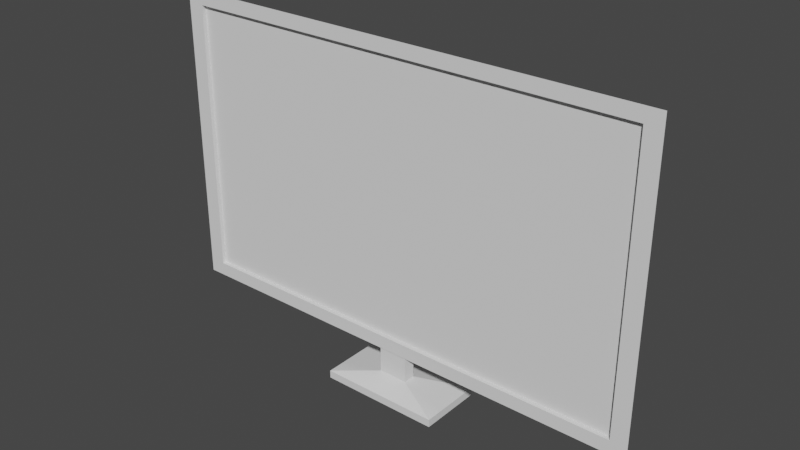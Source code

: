 # Source: tv.blend  (saved by Blender 3.4.6; exported with 4.5.12 LTS)
import bpy
from mathutils import Matrix  # noqa: F401  (used for matrix-valued properties, if any)

bpy.ops.wm.read_factory_settings(use_empty=True)
scene = bpy.context.scene
scene.name = 'Scene'

# ---- collections
col_collection = bpy.data.collections.new('Collection'); scene.collection.children.link(col_collection)

# ---- world
world_world = bpy.data.worlds.new('World'); scene.world = world_world
world_world.use_nodes = True; world_world.node_tree.nodes.clear()
_N = world_world.node_tree.nodes; _L = world_world.node_tree.links
n0 = _N.new('ShaderNodeOutputWorld'); n0.name = 'World Output'; n0.location = (300, 300)
n1 = _N.new('ShaderNodeBackground'); n1.name = 'Background'; n1.location = (10, 300)
n1.inputs[0].default_value = (0.05088, 0.05088, 0.05088, 1.0)
_L.new(n1.outputs[0], n0.inputs[0])
n0.is_active_output = True
world_world.color = (0.05088, 0.05088, 0.05088)
world_world.use_sun_shadow = False
world_world.sun_shadow_jitter_overblur = 0.0

# ---- meshes
me_mesh = bpy.data.meshes.new('Mesh')
me_mesh.from_pydata([(0.6051, 0.1802, -0.02319), (0.6051, 0.9214, -0.02319), (0.6515, 0.1619, 0.0169), (0.6515, 0.9396, 0.0169), (-0.6051, 0.1802, -0.02319), (-0.6051, 0.9214, -0.02319), (-0.6515, 0.1619, 0.0169), (-0.6515, 0.9396, 0.0169), (0.6984, 0.9786, 0.0169), (0.6984, 0.123, 0.0169), (-0.6984, 0.123, 0.0169), (-0.6984, 0.9786, 0.0169), (0.6515, 0.9396, 0.004564), (0.6515, 0.1619, 0.004564), (-0.6515, 0.1619, 0.004565), (-0.6515, 0.9396, 0.004565), (0.1721, -0.001017, -0.1076), (0.04218, 0.04679, -0.02122), (0.1721, -0.001017, 0.07438), (0.04218, 0.04679, 0.0133), (-0.1721, -0.001017, -0.1076), (-0.04218, 0.04679, -0.02122), (-0.1721, -0.001017, 0.07438), (-0.04218, 0.04679, 0.0133), (0.1721, 0.02125, -0.1076), (0.1721, 0.02125, 0.07438), (-0.1721, 0.02125, 0.07438), (-0.1721, 0.02125, -0.1076), (0.04218, 0.2197, -0.02122), (0.04218, 0.1255, 0.0133), (-0.04218, 0.1255, 0.0133), (-0.04218, 0.2197, -0.02122)], [], [(0, 1, 9), (9, 1, 8), (2, 3, 13), (13, 3, 12), (10, 11, 4), (4, 11, 5), (4, 5, 0), (0, 5, 1), (9, 10, 0), (0, 10, 4), (11, 8, 5), (5, 8, 1), (3, 2, 8), (8, 2, 9), (2, 6, 9), (9, 6, 10), (7, 3, 11), (11, 3, 8), (6, 7, 10), (10, 7, 11), (7, 6, 15), (15, 6, 14), (6, 2, 14), (14, 2, 13), (3, 7, 12), (12, 7, 15), (16, 24, 18), (18, 24, 25), (18, 25, 22), (22, 25, 26), (22, 26, 20), (20, 26, 27), (20, 27, 16), (16, 27, 24), (18, 22, 16), (16, 22, 20), (19, 17, 29), (29, 17, 28), (19, 25, 17), (17, 25, 24), (19, 23, 25), (25, 23, 26), (23, 21, 26), (26, 21, 27), (21, 17, 27), (27, 17, 24), (30, 29, 31), (31, 29, 28), (17, 21, 28), (28, 21, 31), (23, 19, 30), (30, 19, 29), (23, 30, 21), (21, 30, 31)])
me_mesh.polygons.foreach_set('use_smooth', [True] * 54)
_k = set([(0, 1), (0, 4), (0, 9), (1, 5), (1, 8), (2, 3), (2, 6), (2, 13), (3, 7), (3, 12), (4, 5), (4, 10), (5, 11), (6, 7), (6, 14), (7, 15), (8, 9), (8, 11), (9, 10), (10, 11), (12, 13), (12, 15), (13, 14), (14, 15), (16, 18), (16, 20), (16, 24), (17, 19), (17, 21), (17, 24), (17, 28), (18, 22), (18, 25), (19, 23), (19, 25), (19, 29), (20, 22), (20, 27), (21, 23), (21, 27), (21, 31), (22, 26), (23, 26), (23, 30), (24, 25), (24, 27), (25, 26), (26, 27), (28, 29), (28, 31), (29, 30), (30, 31)])
me_mesh.attributes.new('sharp_edge', 'BOOLEAN', 'EDGE').data.foreach_set('value', [ (min(e.vertices), max(e.vertices)) in _k for e in me_mesh.edges])
_uv = me_mesh.uv_layers.new(name='UVMap')
_uv.uv.foreach_set('vector', [0.1848, 0.4649, 0.1904, 0.4649, 0.1848, 0.4705, 0.1848, 0.4705, 0.1904, 0.4649, 0.1904, 0.4705, 0.185, 0.4707, 0.1902, 0.4707, 0.185, 0.4707, 0.185, 0.4707, 0.1902, 0.4707, 0.1902, 0.4707, 0.1848, 0.4761, 0.1904, 0.4761, 0.1848, 0.4816, 0.1848, 0.4816, 0.1904, 0.4761, 0.1904, 0.4816, 0.1848, 0.4816, 0.1904, 0.4816, 0.1848, 0.4872, 0.1848, 0.4872, 0.1904, 0.4816, 0.1904, 0.4872, 0.1792, 0.4761, 0.1848, 0.4761, 0.1792, 0.4816, 0.1792, 0.4816, 0.1848, 0.4761, 0.1848, 0.4816, 0.1904, 0.4761, 0.196, 0.4761, 0.1904, 0.4816, 0.1904, 0.4816, 0.196, 0.4761, 0.196, 0.4816, 0.1902, 0.4707, 0.185, 0.4707, 0.1904, 0.4705, 0.1904, 0.4705, 0.185, 0.4707, 0.1848, 0.4705, 0.185, 0.4707, 0.185, 0.4759, 0.1848, 0.4705, 0.1848, 0.4705, 0.185, 0.4759, 0.1848, 0.4761, 0.1902, 0.4759, 0.1902, 0.4707, 0.1904, 0.4761, 0.1904, 0.4761, 0.1902, 0.4707, 0.1904, 0.4705, 0.185, 0.4759, 0.1902, 0.4759, 0.1848, 0.4761, 0.1848, 0.4761, 0.1902, 0.4759, 0.1904, 0.4761, 0.1902, 0.4759, 0.185, 0.4759, 0.1902, 0.4759, 0.1902, 0.4759, 0.185, 0.4759, 0.185, 0.4759, 0.185, 0.4759, 0.185, 0.4707, 0.185, 0.4759, 0.185, 0.4759, 0.185, 0.4707, 0.185, 0.4707, 0.1902, 0.4707, 0.1902, 0.4759, 0.1902, 0.4707, 0.1902, 0.4707, 0.1902, 0.4759, 0.1902, 0.4759, 0.1848, 0.4649, 0.1904, 0.4649, 0.1848, 0.4705, 0.1848, 0.4705, 0.1904, 0.4649, 0.1904, 0.4705, 0.1848, 0.4705, 0.1904, 0.4705, 0.1848, 0.4761, 0.1848, 0.4761, 0.1904, 0.4705, 0.1904, 0.4761, 0.1848, 0.4761, 0.1904, 0.4761, 0.1848, 0.4816, 0.1848, 0.4816, 0.1904, 0.4761, 0.1904, 0.4816, 0.1848, 0.4816, 0.1904, 0.4816, 0.1848, 0.4872, 0.1848, 0.4872, 0.1904, 0.4816, 0.1904, 0.4872, 0.1792, 0.4761, 0.1848, 0.4761, 0.1792, 0.4816, 0.1792, 0.4816, 0.1848, 0.4761, 0.1848, 0.4816, 0.1949, 0.4781, 0.1949, 0.4796, 0.1949, 0.4781, 0.1949, 0.4781, 0.1949, 0.4796, 0.1949, 0.4796, 0.1949, 0.4781, 0.196, 0.4761, 0.1949, 0.4796, 0.1949, 0.4796, 0.196, 0.4761, 0.196, 0.4816, 0.1949, 0.4781, 0.1915, 0.4781, 0.196, 0.4761, 0.196, 0.4761, 0.1915, 0.4781, 0.1904, 0.4761, 0.1915, 0.4781, 0.1915, 0.4796, 0.1904, 0.4761, 0.1904, 0.4761, 0.1915, 0.4796, 0.1904, 0.4816, 0.1915, 0.4796, 0.1949, 0.4796, 0.1904, 0.4816, 0.1904, 0.4816, 0.1949, 0.4796, 0.196, 0.4816, 0.1915, 0.4781, 0.1949, 0.4781, 0.1915, 0.4796, 0.1915, 0.4796, 0.1949, 0.4781, 0.1949, 0.4796, 0.1949, 0.4796, 0.1915, 0.4796, 0.1949, 0.4796, 0.1949, 0.4796, 0.1915, 0.4796, 0.1915, 0.4796, 0.1915, 0.4781, 0.1949, 0.4781, 0.1915, 0.4781, 0.1915, 0.4781, 0.1949, 0.4781, 0.1949, 0.4781, 0.1915, 0.4781, 0.1915, 0.4781, 0.1915, 0.4796, 0.1915, 0.4796, 0.1915, 0.4781, 0.1915, 0.4796])
_uv.active_render = True
_uv = me_mesh.uv_layers.new(name='uvSet')
_uv.uv.foreach_set('vector', [0.2923, 0.04796, 0.03452, 0.04796, 0.3122, 0.0155, 0.3122, 0.0155, 0.03452, 0.04796, 0.01465, 0.0155, 0.5545, 0.5314, 0.5545, 0.8019, 0.5502, 0.5314, 0.5502, 0.5314, 0.5545, 0.8019, 0.5502, 0.8019, 0.3122, 0.5012, 0.01465, 0.5012, 0.2923, 0.4688, 0.2923, 0.4688, 0.01465, 0.5012, 0.03452, 0.4688, 0.2923, 0.4688, 0.03452, 0.4688, 0.2923, 0.04796, 0.2923, 0.04796, 0.03452, 0.4688, 0.03452, 0.04796, 0.3122, 0.0155, 0.3122, 0.5012, 0.2923, 0.04796, 0.2923, 0.04796, 0.3122, 0.5012, 0.2923, 0.4688, 0.01465, 0.5012, 0.01465, 0.0155, 0.03452, 0.4688, 0.03452, 0.4688, 0.01465, 0.0155, 0.03452, 0.04796, 0.6287, 0.03183, 0.3583, 0.03183, 0.6423, 0.0155, 0.6423, 0.0155, 0.3583, 0.03183, 0.3448, 0.0155, 0.3583, 0.03183, 0.3583, 0.4849, 0.3448, 0.0155, 0.3448, 0.0155, 0.3583, 0.4849, 0.3448, 0.5012, 0.6287, 0.4849, 0.6287, 0.03183, 0.6423, 0.5012, 0.6423, 0.5012, 0.6287, 0.03183, 0.6423, 0.0155, 0.3583, 0.4849, 0.6287, 0.4849, 0.3448, 0.5012, 0.3448, 0.5012, 0.6287, 0.4849, 0.6423, 0.5012, 0.5137, 0.8019, 0.5137, 0.5314, 0.518, 0.8019, 0.518, 0.8019, 0.5137, 0.5314, 0.518, 0.5314, 0.6232, 0.9845, 0.6232, 0.5314, 0.6275, 0.9845, 0.6275, 0.9845, 0.6232, 0.5314, 0.6275, 0.5314, 0.591, 0.5314, 0.591, 0.9845, 0.5867, 0.5314, 0.5867, 0.5314, 0.591, 0.9845, 0.5867, 0.9845, 0.2028, 0.5314, 0.2105, 0.5314, 0.2028, 0.5947, 0.2028, 0.5947, 0.2105, 0.5314, 0.2105, 0.5947, 0.4737, 0.5314, 0.4814, 0.5314, 0.4737, 0.6511, 0.4737, 0.6511, 0.4814, 0.5314, 0.4814, 0.6511, 0.1628, 0.5314, 0.1705, 0.5314, 0.1628, 0.5947, 0.1628, 0.5947, 0.1705, 0.5314, 0.1705, 0.5947, 0.4415, 0.6511, 0.4337, 0.6511, 0.4415, 0.5314, 0.4415, 0.5314, 0.4337, 0.6511, 0.4337, 0.5314, 0.4015, 0.5314, 0.4015, 0.6511, 0.3382, 0.5314, 0.3382, 0.5314, 0.4015, 0.6511, 0.3382, 0.6511, 0.1186, 0.5314, 0.1306, 0.5314, 0.1186, 0.5588, 0.1186, 0.5588, 0.1306, 0.5314, 0.1306, 0.5915, 0.264, 0.5766, 0.2427, 0.5314, 0.276, 0.5766, 0.276, 0.5766, 0.2427, 0.5314, 0.306, 0.5314, 0.264, 0.5766, 0.264, 0.6059, 0.2427, 0.5314, 0.2427, 0.5314, 0.264, 0.6059, 0.2427, 0.6511, 0.264, 0.6059, 0.276, 0.6059, 0.2427, 0.6511, 0.2427, 0.6511, 0.276, 0.6059, 0.306, 0.6511, 0.276, 0.6059, 0.276, 0.5766, 0.306, 0.6511, 0.306, 0.6511, 0.276, 0.5766, 0.306, 0.5314, 0.057, 0.5588, 0.08634, 0.5588, 0.057, 0.5915, 0.057, 0.5915, 0.08634, 0.5588, 0.08634, 0.5915, 0.04399, 0.6819, 0.01465, 0.6819, 0.04399, 0.6217, 0.04399, 0.6217, 0.01465, 0.6819, 0.01465, 0.6217, 0.057, 0.5314, 0.08634, 0.5314, 0.057, 0.5588, 0.057, 0.5588, 0.08634, 0.5314, 0.08634, 0.5588, 0.0895, 0.6217, 0.0895, 0.6491, 0.0775, 0.6217, 0.0775, 0.6217, 0.0895, 0.6491, 0.0775, 0.6819])
me_mesh.materials.append(None)
me_mesh.update()
me_mesh.normals_split_custom_set([tuple(v) for v in zip(*[iter([0.3947, 0.0, -0.9188, 0.3947, 0.0, -0.9188, 0.3947, 0.0, -0.9188, 0.3947, 0.0, -0.9188, 0.3947, 0.0, -0.9188, 0.3947, 0.0, -0.9188, -1.0, 0.0, 0.0, -1.0, 0.0, 0.0, -1.0, 0.0, 0.0, -1.0, 0.0, 0.0, -1.0, 0.0, 0.0, -1.0, 0.0, 0.0, -0.3947, 0.0, -0.9188, -0.3947, 0.0, -0.9188, -0.3947, 0.0, -0.9188, -0.3947, 0.0, -0.9188, -0.3947, 0.0, -0.9188, -0.3947, 0.0, -0.9188, -9.137e-08, 0.0, -1.0, -8.991e-08, 0.0, -1.0, -8.867e-08, 0.0, -1.0, -8.867e-08, 0.0, -1.0, -8.991e-08, 0.0, -1.0, -8.721e-08, 0.0, -1.0, -7.102e-08, -0.5743, -0.8187, -7.286e-08, -0.5743, -0.8187, -7.107e-08, -0.5743, -0.8187, -7.107e-08, -0.5743, -0.8187, -7.286e-08, -0.5743, -0.8187, -7.302e-08, -0.5743, -0.8187, -7.102e-08, 0.5743, -0.8187, -7.286e-08, 0.5743, -0.8187, -7.107e-08, 0.5743, -0.8187, -7.107e-08, 0.5743, -0.8187, -7.286e-08, 0.5743, -0.8187, -7.302e-08, 0.5743, -0.8187, 9.352e-08, -4.196e-09, 1.0, 7.49e-08, 5.841e-09, 1.0, 9.319e-08, -3.909e-09, 1.0, 9.319e-08, -3.909e-09, 1.0, 7.49e-08, 5.841e-09, 1.0, 7.183e-08, 3.703e-09, 1.0, 7.49e-08, 5.841e-09, 1.0, 9.462e-08, -2.907e-08, 1.0, 7.183e-08, 3.703e-09, 1.0, 7.183e-08, 3.703e-09, 1.0, 9.462e-08, -2.907e-08, 1.0, 9.116e-08, -2.499e-08, 1.0, 3.693e-08, 3.072e-08, 1.0, 9.352e-08, -4.196e-09, 1.0, 2.641e-08, 2.479e-08, 1.0, 2.641e-08, 2.479e-08, 1.0, 9.352e-08, -4.196e-09, 1.0, 9.319e-08, -3.909e-09, 1.0, 9.462e-08, -2.907e-08, 1.0, 3.693e-08, 3.072e-08, 1.0, 9.116e-08, -2.499e-08, 1.0, 9.116e-08, -2.499e-08, 1.0, 3.693e-08, 3.072e-08, 1.0, 2.641e-08, 2.479e-08, 1.0, 1.0, 0.0, 0.0, 1.0, 0.0, 0.0, 1.0, 0.0, 0.0, 1.0, 0.0, 0.0, 1.0, 0.0, 0.0, 1.0, 0.0, 0.0, 0.0, 1.0, 0.0, 0.0, 1.0, 0.0, 0.0, 1.0, 0.0, 0.0, 1.0, 0.0, 0.0, 1.0, 0.0, 0.0, 1.0, 0.0, 0.0, -1.0, 0.0, 0.0, -1.0, 0.0, 0.0, -1.0, 0.0, 0.0, -1.0, 0.0, 0.0, -1.0, 0.0, 0.0, -1.0, 0.0, 1.0, 0.0, -8.189e-08, 1.0, 0.0, -8.189e-08, 1.0, 0.0, -8.189e-08, 1.0, 0.0, -8.189e-08, 1.0, 0.0, -8.189e-08, 1.0, 0.0, -8.189e-08, 9.115e-08, 0.0, 1.0, 8.865e-08, 0.0, 1.0, 3.288e-08, 0.0, 1.0, 3.288e-08, 0.0, 1.0, 8.865e-08, 0.0, 1.0, 3.038e-08, 0.0, 1.0, -1.0, 0.0, 8.189e-08, -1.0, 0.0, 8.189e-08, -1.0, 0.0, 8.189e-08, -1.0, 0.0, 8.189e-08, -1.0, 0.0, 8.189e-08, -1.0, 0.0, 8.189e-08, -6.076e-08, 0.0, -1.0, -6.326e-08, 0.0, -1.0, -1.19e-07, 0.0, -1.0, -1.19e-07, 0.0, -1.0, -6.326e-08, 0.0, -1.0, -1.215e-07, 0.0, -1.0, 0.0, -1.0, 0.0, 0.0, -1.0, 3.076e-10, 0.0, -1.0, 1.379e-10, 0.0, -1.0, 1.379e-10, 0.0, -1.0, 3.076e-10, 0.0, -1.0, 4.455e-10, 1.0, 0.0, 0.0, 1.0, 0.0, 0.0, 1.0, 0.0, 0.0, 1.0, 0.0, 0.0, 1.0, 0.0, 0.0, 1.0, 0.0, 0.0, 0.1929, 0.9812, 0.0, 0.1929, 0.9812, -1.028e-08, 0.1929, 0.9812, -6.929e-09, 0.1929, 0.9812, -6.929e-09, 0.1929, 0.9812, -1.028e-08, 0.1929, 0.9812, -1.237e-08, 4.168e-08, 0.9225, 0.3859, 3.189e-08, 0.9225, 0.3859, 3.467e-08, 0.9225, 0.3859, 3.467e-08, 0.9225, 0.3859, 3.189e-08, 0.9225, 0.3859, 3.065e-08, 0.9225, 0.3859, -0.1929, 0.9812, 0.0, -0.1929, 0.9812, 0.0, -0.1929, 0.9812, 0.0, -0.1929, 0.9812, 0.0, -0.1929, 0.9812, 0.0, -0.1929, 0.9812, 0.0, -3.064e-08, 0.9589, -0.2837, -3.014e-08, 0.9589, -0.2837, -3.025e-08, 0.9589, -0.2837, -3.025e-08, 0.9589, -0.2837, -3.014e-08, 0.9589, -0.2837, -3.004e-08, 0.9589, -0.2837, 7.566e-08, 0.3442, 0.9389, 9.71e-08, 0.3442, 0.9389, 1.024e-07, 0.3442, 0.9389, 1.024e-07, 0.3442, 0.9389, 9.71e-08, 0.3442, 0.9389, 1.238e-07, 0.3442, 0.9389, -1.277e-07, 0.0, -1.0, -1.277e-07, 0.0, -1.0, -1.277e-07, 0.0, -1.0, -1.277e-07, 0.0, -1.0, -1.277e-07, 0.0, -1.0, -1.277e-07, 0.0, -1.0, 7.013e-08, 0.0, 1.0, 7.013e-08, 0.0, 1.0, 7.013e-08, 0.0, 1.0, 7.013e-08, 0.0, 1.0, 7.013e-08, 0.0, 1.0, 7.013e-08, 0.0, 1.0, -1.0, 0.0, 0.0, -1.0, 0.0, 0.0, -1.0, 0.0, 0.0, -1.0, 0.0, 0.0, -1.0, 0.0, 0.0, -1.0, 0.0, 0.0])] * 3)])
me_mesh_003 = bpy.data.meshes.new('Mesh.003')
me_mesh_003.from_pydata([(0.6515, 0.9396, 0.004564), (0.6515, 0.1619, 0.004564), (-0.6515, 0.1619, 0.004565), (-0.6515, 0.9396, 0.004565)], [], [(0, 3, 2, 1)])
me_mesh_003.polygons.foreach_set('use_smooth', [True] * 1)
_k = set([(0, 1), (0, 3), (1, 2), (2, 3)])
me_mesh_003.attributes.new('sharp_edge', 'BOOLEAN', 'EDGE').data.foreach_set('value', [ (min(e.vertices), max(e.vertices)) in _k for e in me_mesh_003.edges])
_uv = me_mesh_003.uv_layers.new(name='UVMap')
_uv.uv.foreach_set('vector', [0.9994, 0.9994, -0.0004711, 0.9994, -0.0004712, 0.0006257, 0.9994, 0.0006256])
_uv.active_render = True
_uv = me_mesh_003.uv_layers.new(name='uvSet')
_uv.uv.foreach_set('vector', [0.9302, 0.5314, 0.9302, 0.9845, 0.6597, 0.9845, 0.6597, 0.5314])
me_mesh_003.materials.append(None)
me_mesh_003.update()
me_mesh_003.normals_split_custom_set([tuple(v) for v in zip(*[iter([8.755e-08, 0.0, 1.0, 8.755e-08, 0.0, 1.0, 8.755e-08, 0.0, 1.0, 8.755e-08, 0.0, 1.0])] * 3)])

# ---- objects
ob_tv = bpy.data.objects.new('TV', me_mesh)
ob_screen = bpy.data.objects.new('Screen', me_mesh_003)

# ---- transforms, parenting, visibility, modifiers, constraints
ob_tv.location = (0.0, 0.0, 0.0)
ob_tv.rotation_euler = (1.571, -0.0, 0.0)
ob_tv.color = (0.8, 0.8, 0.8, 1.0)
ob_screen.location = (0.0, 0.0, 0.0)
ob_screen.rotation_euler = (1.571, -0.0, 0.0)
ob_screen.color = (0.8, 0.8, 0.8, 1.0)

# ---- collection membership
col_collection.objects.link(ob_tv)
col_collection.objects.link(ob_screen)

# ---- scene / render settings (as saved in the file)
scene.frame_start = 1; scene.frame_end = 250; scene.frame_set(1)
scene.render.engine = 'BLENDER_EEVEE_NEXT'
scene.cycles.sampling_pattern = 'TABULATED_SOBOL'
scene.cycles.use_light_tree = False
scene.view_settings.view_transform = 'Filmic'
bpy.context.view_layer.update()

# ---- added for rendering (the .blend has no active camera and no usable light): camera, sun
cam_auto = bpy.data.cameras.new('AutoCamera')
cam_auto.lens = 50.0
cam_auto.sensor_width = 36.0
cam_auto.clip_end = 1000.0
ob_auto_camera = bpy.data.objects.new('AutoCamera', cam_auto)
scene.collection.objects.link(ob_auto_camera)
ob_auto_camera.location = (1.58746, -1.88835, 1.75874)
ob_auto_camera.rotation_euler = (1.09748, -7.21219e-08, 0.694738)
scene.camera = ob_auto_camera
light_auto_sun = bpy.data.lights.new('AutoSun', 'SUN')
light_auto_sun.energy = 3.0
light_auto_sun.angle = 0.0523599
ob_auto_sun = bpy.data.objects.new('AutoSun', light_auto_sun)
scene.collection.objects.link(ob_auto_sun)
ob_auto_sun.rotation_euler = (0.872665, 0.174533, 0.523599)
bpy.context.view_layer.update()
